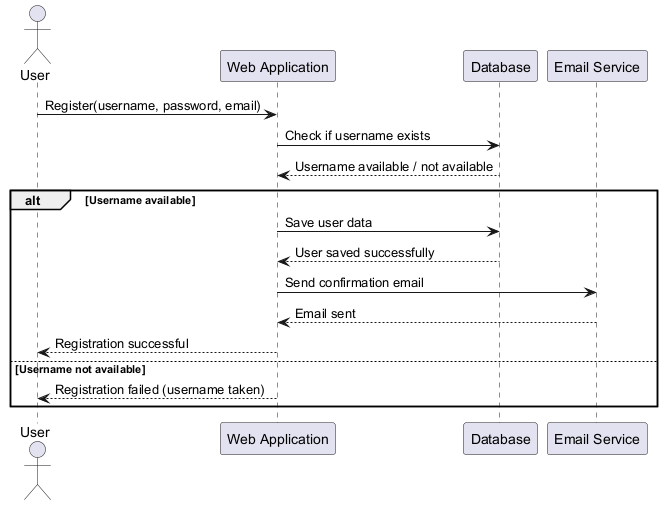

The diagram above was rendered by PlantUML. Its source (embedded in the PNG):
@startuml
actor User
participant "Web Application" as App
participant "Database" as DB
participant "Email Service" as Email

User -> App: Register(username, password, email)
App -> DB: Check if username exists
DB --> App: Username available / not available
alt Username available
    App -> DB: Save user data
    DB --> App: User saved successfully
    App -> Email: Send confirmation email
    Email --> App: Email sent
    App --> User: Registration successful
else Username not available
    App --> User: Registration failed (username taken)
end
@enduml